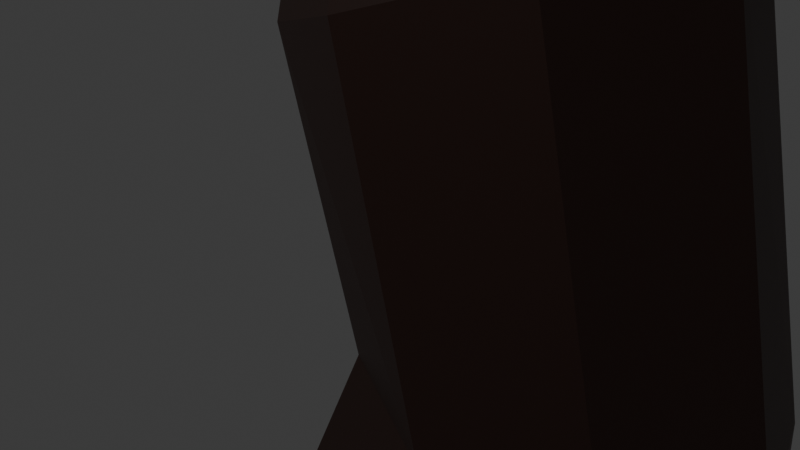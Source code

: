 # Source: ArbolPelado.blend  (saved by Blender 4.5.91; exported with 4.5.12 LTS)
import bpy
from mathutils import Matrix  # noqa: F401  (used for matrix-valued properties, if any)

bpy.ops.wm.read_factory_settings(use_empty=True)
scene = bpy.context.scene
scene.name = 'Scene'

# ---- collections
col_collection = bpy.data.collections.new('Collection'); scene.collection.children.link(col_collection)
col_arbolpelado = bpy.data.collections.new('ArbolPelado'); scene.collection.children.link(col_arbolpelado)

# ---- materials (node trees are filled in below, after node groups)
mat_material_002 = bpy.data.materials.new('Material.002')

# ---- material node trees
mat_material_002.use_nodes = True; mat_material_002.node_tree.nodes.clear()
_N = mat_material_002.node_tree.nodes; _L = mat_material_002.node_tree.links
n0 = _N.new('ShaderNodeBsdfPrincipled'); n0.name = 'Principled BSDF'; n0.location = (-200, 100)
n0.inputs[0].default_value = (0.06334, 0.02774, 0.02078, 1.0)
n1 = _N.new('ShaderNodeOutputMaterial'); n1.name = 'Material Output'; n1.location = (200, 100)
_L.new(n0.outputs[0], n1.inputs[0])
n1.is_active_output = True

# ---- world
world_world = bpy.data.worlds.new('World'); scene.world = world_world
world_world.use_nodes = True; world_world.node_tree.nodes.clear()
_N = world_world.node_tree.nodes; _L = world_world.node_tree.links
n0 = _N.new('ShaderNodeOutputWorld'); n0.name = 'World Output'; n0.location = (200, 100)
n1 = _N.new('ShaderNodeBackground'); n1.name = 'Background'; n1.location = (-200, 100)
n1.inputs[0].default_value = (0.05088, 0.05088, 0.05088, 1.0)
_L.new(n1.outputs[0], n0.inputs[0])
n0.is_active_output = True
world_world.color = (0.05088, 0.05088, 0.05088)
world_world.sun_shadow_jitter_overblur = 0.0

# ---- cameras
cam_camera = bpy.data.cameras.new('Camera')
cam_camera.clip_end = 100.0
cam_camera.ortho_scale = 7.314

# ---- lights
light_light = bpy.data.lights.new('Light', 'POINT')
light_light.energy = 1000.0
light_light.shadow_soft_size = 0.1

# ---- meshes
me_cylinder = bpy.data.meshes.new('Cylinder')
me_cylinder.from_pydata([(3.531, -0.03311, 0.3299), (2.817, -0.09266, 3.353), (4.617, -0.5109, 0.2156), (3.866, -0.5434, 3.698), (5.059, -1.618, 0.2442), (4.31, -1.643, 3.828), (4.597, -2.707, 0.3989), (3.888, -2.747, 3.667), (3.501, -3.139, 0.5891), (2.848, -3.209, 3.31), (2.415, -2.661, 0.7033), (1.799, -2.758, 2.965), (1.973, -1.554, 0.6747), (1.355, -1.659, 2.835), (2.435, -0.4651, 0.52), (1.777, -0.5547, 2.996), (2.141, 1.162, 11.65), (1.635, 1.461, 11.33), (2.276, 0.537, 11.84), (1.959, -0.04859, 11.79), (1.378, -0.2515, 11.54), (0.8712, 0.04706, 11.22), (0.7368, 0.6723, 11.03), (1.053, 1.258, 11.08), (3.421, 1.957, 14.8), (3.059, 2.21, 14.73), (3.493, 1.552, 14.97), (3.234, 1.232, 15.15), (2.796, 1.185, 15.22), (2.435, 1.437, 15.15), (2.363, 1.842, 14.97), (2.621, 2.162, 14.8), (3.533, 3.853, 19.27), (3.397, 3.97, 19.37), (3.619, 3.667, 19.3), (3.604, 3.52, 19.44), (3.497, 3.499, 19.62), (3.361, 3.615, 19.72), (3.275, 3.801, 19.69), (3.29, 3.948, 19.55), (4.612, 4.595, 20.18), (4.625, 4.712, 20.35), (4.685, 4.41, 20.13), (4.802, 4.265, 20.22), (4.895, 4.245, 20.4), (4.908, 4.362, 20.57), (4.835, 4.547, 20.63), (4.718, 4.692, 20.54), (7.411, 5.95, 19.12), (7.415, 5.987, 19.17), (7.434, 5.892, 19.1), (7.471, 5.846, 19.13), (7.5, 5.84, 19.19), (7.504, 5.877, 19.24), (7.481, 5.935, 19.26), (7.444, 5.981, 19.23), (7.406, 5.948, 19.12), (7.41, 5.985, 19.17), (7.429, 5.889, 19.1), (7.466, 5.844, 19.13), (7.495, 5.837, 19.19), (7.499, 5.874, 19.24), (7.476, 5.933, 19.26), (7.439, 5.979, 19.23), (3.565, 3.279, 18.99), (3.423, 3.255, 19.16), (3.521, 3.654, 18.8), (3.606, 3.444, 18.84), (3.179, 3.594, 19.2), (3.22, 3.76, 19.05), (3.263, 3.385, 19.24), (3.361, 3.784, 18.88), (5.935, 3.62, 19.54), (5.9, 3.877, 19.35), (5.832, 3.517, 19.17), (5.84, 3.803, 19.07), (8.132, 2.253, 19.18), (8.143, 2.277, 19.16), (8.111, 2.231, 19.11), (8.127, 2.257, 19.09), (5.43, 3.863, 19.32), (5.383, 3.765, 19.02), (5.238, 3.455, 19.13), (5.324, 3.594, 19.52), (5.879, 4.901, 19.02), (5.796, 4.676, 18.84), (5.412, 4.943, 18.97), (5.338, 4.686, 18.8), (5.789, 5.465, 17.97), (5.774, 5.422, 17.94), (5.7, 5.473, 17.96), (5.686, 5.423, 17.93), (4.851, 4.711, 20.09), (4.863, 4.821, 20.25), (5.03, 4.4, 20.13), (4.92, 4.536, 20.04), (5.13, 4.492, 20.46), (5.117, 4.381, 20.3), (4.95, 4.802, 20.43), (5.061, 4.666, 20.51), (5.032, 5.816, 22.12), (5.092, 5.738, 22.13), (5.102, 5.85, 21.98), (5.158, 5.777, 21.99), (5.392, 6.065, 22.37), (5.443, 5.992, 22.32), (5.343, 6.117, 22.23), (5.39, 6.048, 22.19), (5.89, 6.428, 22.26), (5.902, 6.41, 22.25), (5.878, 6.44, 22.22), (5.89, 6.423, 22.21), (3.394, 3.159, 18.97), (3.601, 3.357, 18.66), (3.192, 3.686, 18.85), (3.225, 3.295, 19.05), (3.55, 3.184, 18.81), (3.517, 3.575, 18.61), (3.141, 3.513, 19.0), (3.347, 3.711, 18.69), (3.254, 2.896, 19.31), (3.219, 3.089, 19.41), (3.113, 2.822, 19.17), (3.069, 3.025, 19.28), (3.138, 2.773, 19.45), (3.185, 2.972, 19.54), (2.953, 2.738, 19.36), (2.994, 2.949, 19.45), (2.208, 1.438, 20.98), (2.213, 1.458, 20.98), (2.19, 1.435, 20.97), (2.194, 1.455, 20.98), (2.129, 1.674, 14.41), (2.396, 2.032, 14.27), (2.592, 0.9783, 14.69), (2.21, 1.238, 14.58), (3.318, 1.406, 14.52), (3.051, 1.048, 14.67), (2.855, 2.102, 14.24), (3.237, 1.843, 14.35), (2.367, 1.357, 15.21), (2.739, 1.116, 15.27), (2.504, 0.8768, 14.76), (2.109, 1.122, 14.67), (2.362, 1.358, 15.2), (2.735, 1.122, 15.27), (2.509, 0.8756, 14.77), (2.113, 1.116, 14.67), (2.172, 1.078, 15.5), (2.472, 0.9456, 15.55), (2.329, 0.6129, 15.01), (1.952, 0.7793, 15.21), (2.076, 0.9854, 15.6), (2.397, 0.9101, 15.61), (2.238, 0.4252, 15.37), (1.859, 0.5725, 15.52), (2.016, 0.5702, 17.08), (2.084, 0.5542, 17.08), (2.019, 0.3666, 17.44), (1.97, 0.4826, 17.07), (2.133, 0.3971, 16.36), (1.912, 0.5294, 16.26), (2.247, 0.7395, 16.32), (2.047, 0.7863, 16.31), (2.096, 0.3871, 16.71), (2.194, 0.679, 16.57), (1.931, 0.5141, 16.52), (2.037, 0.7158, 16.56), (1.789, 0.2427, 16.5), (1.775, 0.2544, 16.29), (1.944, 0.153, 16.37), (1.915, 0.1454, 16.64), (1.503, -0.272, 16.45), (1.473, -0.2968, 16.33), (1.593, -0.3299, 16.37), (1.603, -0.2961, 16.53), (1.166, -1.186, 16.67), (1.156, -1.195, 16.63), (1.196, -1.206, 16.64), (1.2, -1.194, 16.7), (1.37, -0.8165, 16.63), (1.363, -0.8375, 16.53), (1.289, -0.817, 16.5), (1.308, -0.8016, 16.58), (1.31, -0.9482, 16.65), (1.243, -0.9486, 16.55), (1.305, -0.9658, 16.57), (1.258, -0.9356, 16.61), (1.133, -0.8615, 16.63), (1.146, -0.7516, 16.59), (1.137, -0.7783, 16.53), (1.125, -0.884, 16.59), (0.783, -0.7829, 16.64), (0.7895, -0.7302, 16.61), (0.7852, -0.743, 16.59), (0.7793, -0.7938, 16.61), (2.558, -2.625, 4.934), (1.616, -2.204, 4.596), (1.634, -0.1967, 4.592), (2.583, 0.2142, 4.929), (3.525, -0.2065, 5.268), (3.908, -1.212, 5.41), (3.507, -2.214, 5.272), (1.233, -1.198, 4.454), (2.325, -2.156, 6.238), (1.519, 0.09061, 5.872), (2.993, -0.4214, 6.905), (1.469, -1.76, 5.904), (2.396, 0.4604, 6.193), (2.768, 0.2065, 6.803), (3.202, -1.786, 6.559), (1.135, -0.8289, 5.752), (-0.2012, -2.248, 5.754), (-0.3377, -2.769, 4.842), (-0.5049, -1.571, 5.581), (-0.6778, -2.034, 4.676), (-4.165, -3.646, 7.015), (-4.258, -3.999, 6.398), (-4.371, -3.187, 6.898), (-4.488, -3.501, 6.285), (-4.104, -3.6, 6.988), (-4.293, -4.027, 6.443), (-4.336, -3.159, 6.853), (-4.55, -3.547, 6.312), (-6.457, -4.345, 8.098), (-6.496, -4.433, 7.986), (-6.504, -4.255, 8.071), (-6.548, -4.334, 7.959), (2.63, 0.7272, -5.804), (4.622, -0.1072, -5.971), (5.453, -2.109, -5.945), (4.634, -4.104, -5.74), (2.646, -4.926, -5.476), (0.6538, -4.091, -5.308), (-0.1765, -2.09, -5.335), (0.6419, -0.09404, -5.54), (-4.46, -3.713, 7.156), (-4.626, -4.088, 6.677), (-4.664, -3.325, 7.037), (-4.852, -3.666, 6.561), (-5.033, -2.392, 6.359), (-5.197, -2.793, 6.123), (-5.183, -2.505, 6.58), (-5.327, -2.857, 6.373), (-5.659, -2.178, 6.292), (-5.617, -2.328, 6.001), (-5.715, -2.356, 6.349), (-5.677, -2.488, 6.093), (-6.603, -2.078, 5.97), (-6.591, -2.122, 5.885), (-6.619, -2.13, 5.987), (-6.608, -2.169, 5.912), (-5.186, -3.943, 7.499), (-5.333, -3.663, 7.413), (-5.469, -3.909, 7.07), (-5.306, -4.214, 7.153), (-5.494, -4.04, 7.644), (-5.617, -3.807, 7.572), (-5.731, -4.012, 7.285), (-5.595, -4.267, 7.355), (-6.106, -4.771, 6.257), (-6.007, -4.667, 6.177), (-6.085, -4.552, 6.265), (-6.172, -4.674, 6.331), (-6.776, -4.598, 5.533), (-6.754, -4.576, 5.515), (-6.771, -4.551, 5.534), (-6.79, -4.577, 5.549), (-1.21, -1.866, 5.821), (-0.9238, -2.503, 5.984), (-1.372, -2.301, 4.969), (-1.052, -2.993, 5.126), (-1.331, -0.4659, 4.978), (-1.447, -0.7764, 4.371), (-1.804, -0.6634, 5.139), (-1.913, -0.9556, 4.568), (-2.353, 1.042, 4.137), (-2.475, 0.7904, 3.913), (-2.547, 0.9574, 4.317), (-2.663, 0.7203, 4.106), (-3.318, 1.828, 3.604), (-3.365, 1.732, 3.519), (-3.392, 1.795, 3.672), (-3.436, 1.705, 3.592), (1.493, -0.4842, 10.89), (1.11, 1.115, 10.44), (2.436, 0.3656, 11.21), (0.9442, -0.1736, 10.57), (1.728, 1.339, 10.7), (2.277, 1.028, 11.02), (2.111, -0.2609, 11.15), (0.7855, 0.4889, 10.38), (2.479, -5.092, 13.4), (2.889, -4.976, 13.41), (2.419, -5.365, 13.06), (2.852, -5.238, 13.06), (3.065, -6.776, 14.57), (3.296, -6.745, 14.49), (2.964, -6.979, 14.44), (3.209, -6.945, 14.35), (3.755, -8.016, 15.9), (3.856, -8.002, 15.87), (3.712, -8.104, 15.85), (3.818, -8.089, 15.81), (3.032, -5.599, 13.79), (2.978, -5.839, 13.51), (2.685, -5.685, 13.81), (2.611, -5.933, 13.54), (4.506, -5.038, 13.17), (4.582, -5.099, 12.92), (4.634, -5.534, 13.06), (4.585, -5.466, 13.26), (6.128, -4.854, 13.48), (6.158, -4.878, 13.38), (6.179, -5.051, 13.43), (6.159, -5.024, 13.51), (2.853, 2.497, 11.31), (2.655, 2.903, 11.13), (2.932, 3.029, 10.77), (3.155, 2.605, 10.96), (3.782, 3.531, 12.27), (3.705, 3.855, 12.22), (3.965, 3.984, 12.07), (4.057, 3.644, 12.12), (4.532, 4.059, 13.9), (4.481, 4.273, 13.86), (4.653, 4.359, 13.76), (4.714, 4.133, 13.8), (5.396, 4.643, 15.82), (5.364, 4.779, 15.8), (5.473, 4.833, 15.74), (5.512, 4.69, 15.76), (4.541, 4.004, 13.36), (4.335, 3.92, 13.47), (4.277, 4.164, 13.43), (4.472, 4.26, 13.32), (4.823, 3.58, 13.93), (5.009, 3.57, 13.82), (4.773, 3.36, 13.44), (4.562, 3.37, 13.57), (4.939, 3.028, 14.07), (5.06, 2.998, 13.99), (4.882, 2.842, 13.77), (4.744, 2.876, 13.85), (5.01, 2.412, 14.33), (5.065, 2.372, 14.29), (4.949, 2.285, 14.2), (4.887, 2.331, 14.24), (4.969, 1.935, 14.79), (5.009, 1.906, 14.77), (4.925, 1.843, 14.7), (4.88, 1.876, 14.73), (1.36, -1.431, 6.871), (2.258, 0.6424, 7.128), (2.632, 0.3414, 7.431), (2.976, -1.47, 7.511), (1.063, -0.5558, 6.712), (2.152, -1.81, 7.202), (1.434, 0.303, 6.819), (2.833, -0.2491, 7.538), (5.168, 1.704, 8.375), (5.373, 1.609, 8.261), (5.355, 1.371, 8.362), (5.145, 1.48, 8.469), (7.311, 2.646, 10.88), (7.522, 2.571, 10.58), (7.619, 2.213, 10.68), (7.394, 2.31, 10.98), (7.973, 2.944, 11.54), (8.071, 2.908, 11.08), (8.295, 2.478, 11.1), (8.175, 2.539, 11.57), (8.665, 3.24, 11.71), (8.592, 3.235, 11.25), (8.859, 2.841, 11.15), (8.912, 2.867, 11.63), (9.253, 3.604, 11.57), (9.195, 3.599, 11.2), (9.409, 3.285, 11.12), (9.451, 3.306, 11.51), (10.29, 4.268, 11.34), (10.25, 4.265, 11.09), (10.4, 4.056, 11.04), (10.42, 4.069, 11.3), (10.94, 4.778, 11.19), (11.02, 4.757, 10.95), (11.13, 4.524, 10.97), (11.04, 4.559, 11.22), (11.17, 4.905, 11.23), (11.29, 4.87, 11.01), (11.37, 4.631, 11.06), (11.24, 4.68, 11.28), (11.44, 5.044, 11.32), (11.62, 4.981, 11.15), (11.65, 4.739, 11.24), (11.46, 4.816, 11.4), (11.67, 5.154, 11.46), (11.89, 5.052, 11.39), (11.84, 4.815, 11.48), (11.62, 4.933, 11.55), (12.38, 5.461, 12.86), (12.44, 5.43, 12.84), (12.43, 5.36, 12.87), (12.37, 5.395, 12.89), (10.59, 0.9658, 11.07), (10.58, 0.8886, 11.4), (10.91, 1.309, 11.2), (10.9, 1.247, 11.47), (11.85, -0.02203, 10.97), (11.84, -0.06679, 11.16), (12.04, 0.177, 11.04), (12.03, 0.1412, 11.19), (9.695, 3.508, 11.1), (9.733, 3.527, 11.45), (9.554, 3.796, 11.5), (9.502, 3.793, 11.16), (9.757, 3.583, 13.08), (9.817, 3.37, 13.13), (10.01, 3.41, 13.01), (9.954, 3.602, 12.97), (10.38, 3.899, 14.08), (10.4, 3.837, 14.09), (10.46, 3.848, 14.06), (10.44, 3.905, 14.05), (4.385, 0.9333, 3.669), (3.566, 1.285, 3.4), (3.384, 1.525, 4.63), (4.119, 1.196, 4.895), (5.136, 2.771, 3.643), (4.584, 3.094, 3.372), (4.256, 3.11, 4.258), (4.748, 2.807, 4.517), (6.404, 5.574, 4.363), (6.174, 5.883, 4.159), (5.727, 5.708, 4.504), (5.927, 5.422, 4.69), (6.854, 7.232, 6.119), (6.775, 7.338, 6.049), (6.621, 7.278, 6.167), (6.69, 7.18, 6.231), (5.925, 4.515, 4.091), (5.481, 4.434, 4.625), (5.573, 4.829, 3.862), (5.171, 4.727, 4.411), (5.347, 4.136, 4.605), (5.004, 4.431, 4.383), (5.781, 4.196, 4.009), (5.392, 4.512, 3.772), (4.637, 4.673, 5.909), (4.534, 4.771, 5.838), (4.593, 4.575, 5.903), (4.479, 4.672, 5.829), (5.029, 1.424, 8.069), (5.044, 1.134, 8.169), (4.84, 1.252, 8.346), (4.833, 1.524, 8.25), (4.42, 1.884, 9.287), (4.418, 1.86, 9.297), (4.385, 1.865, 9.274), (4.386, 1.836, 9.284), (2.477, 1.526, -6.584), (5.097, 0.4843, -6.663), (6.212, -2.106, -6.738), (5.169, -4.727, -6.764), (2.579, -5.843, -6.726), (-0.04144, -4.801, -6.647), (-1.157, -2.211, -6.572), (-0.1134, 0.4101, -6.546), (1.97, 1.787, 13.25), (1.785, 0.8598, 13.52), (2.705, 0.7002, 13.75), (2.889, 1.627, 13.49), (1.687, 1.356, 13.34), (2.207, 0.5881, 13.69), (2.987, 1.131, 13.67), (2.468, 1.899, 13.32), (2.225, -0.2241, 14.09), (2.862, 0.2687, 14.9), (3.313, 0.2138, 14.8), (2.738, -0.2294, 14.06), (2.184, -0.931, 14.66), (2.97, -0.4515, 15.27), (3.373, -0.6011, 15.14), (2.664, -1.034, 14.58), (2.156, -3.128, 16.83), (2.792, -2.823, 17.14), (3.046, -2.982, 17.05), (2.471, -3.258, 16.75), (1.974, -5.229, 19.65), (2.476, -5.1, 19.74), (2.604, -5.262, 19.68), (2.15, -5.38, 19.6), (1.999, -6.109, 21.77), (2.206, -6.056, 21.8), (2.259, -6.123, 21.78), (2.071, -6.172, 21.75), (2.339, -4.127, 17.92), (2.084, -3.408, 17.95), (2.422, -3.272, 18.08), (2.865, -3.915, 18.12), (2.274, -4.556, 18.49), (2.385, -3.54, 18.39), (2.063, -3.654, 18.29), (2.776, -4.376, 18.66), (1.482, -2.804, 18.75), (1.687, -2.504, 18.56), (1.978, -2.546, 18.81), (1.763, -2.852, 18.97), (1.23, -1.851, 19.71), (1.372, -1.723, 19.67), (1.47, -1.8, 19.81), (1.327, -1.926, 19.82), (0.9343, -1.332, 20.26), (1.066, -1.257, 20.27), (1.105, -1.353, 20.37), (0.9754, -1.423, 20.34), (0.5639, -0.8153, 21.0), (0.6205, -0.7832, 21.01), (0.6371, -0.8243, 21.05), (0.5815, -0.8545, 21.04), (3.241, -5.115, 17.98), (3.34, -4.928, 17.52), (2.929, -5.032, 17.43), (2.855, -5.192, 17.91), (3.485, -5.965, 17.63), (3.549, -6.011, 17.25), (3.22, -6.01, 17.22), (3.181, -5.946, 17.6), (3.352, -7.375, 17.7), (3.379, -7.394, 17.54), (3.241, -7.394, 17.53), (3.225, -7.367, 17.69), (1.477, -2.146, 19.65), (1.341, -2.087, 19.52), (1.484, -1.927, 19.44), (1.622, -1.986, 19.59), (1.831, -2.081, 20.3), (1.73, -2.17, 20.31), (1.836, -2.325, 20.19), (1.939, -2.212, 20.15), (2.103, -2.237, 20.65), (1.987, -2.303, 20.66), (2.073, -2.496, 20.58), (2.197, -2.412, 20.54), (2.333, -2.473, 21.16), (2.291, -2.497, 21.17), (2.322, -2.567, 21.14), (2.367, -2.537, 21.12)], [], [(0, 1, 3, 2), (2, 3, 5, 4), (4, 5, 7, 6), (6, 7, 9, 8), (8, 9, 11, 10), (10, 11, 13, 12), (287, 284, 20, 21), (12, 13, 15, 14), (14, 15, 1, 0), (10, 12, 234, 233), (133, 132, 30, 31), (288, 285, 23, 17), (289, 288, 318, 319), (290, 286, 18, 19), (291, 287, 21, 22), (284, 290, 295, 294), (285, 291, 22, 23), (286, 289, 16, 18), (65, 64, 35, 36), (134, 28, 141, 142), (137, 136, 26, 27), (139, 138, 25, 24), (138, 133, 31, 25), (132, 135, 29, 30), (134, 137, 27, 28), (136, 139, 24, 26), (37, 36, 44, 45), (67, 66, 32, 34), (69, 68, 38, 39), (70, 65, 36, 37), (81, 80, 86, 87), (66, 71, 33, 32), (71, 69, 39, 33), (68, 70, 37, 38), (35, 34, 42, 43), (32, 33, 41, 40), (33, 39, 47, 41), (38, 37, 45, 46), (36, 35, 43, 44), (34, 32, 40, 42), (39, 38, 46, 47), (95, 92, 48, 50), (97, 94, 51, 52), (99, 96, 53, 54), (93, 98, 55, 49), (92, 93, 49, 48), (94, 95, 50, 51), (96, 97, 52, 53), (98, 99, 54, 55), (55, 54, 62, 63), (56, 57, 63, 62, 61, 60, 59, 58), (53, 52, 60, 61), (51, 50, 58, 59), (48, 49, 57, 56), (49, 55, 63, 57), (54, 53, 61, 62), (52, 51, 59, 60), (50, 48, 56, 58), (118, 115, 70, 68), (119, 114, 69, 71), (117, 119, 71, 66), (116, 113, 67, 64), (112, 65, 120, 122), (114, 118, 68, 69), (113, 117, 66, 67), (112, 116, 64, 65), (75, 73, 77, 79), (83, 82, 74, 72), (80, 83, 72, 73), (82, 81, 75, 74), (78, 79, 77, 76), (73, 72, 76, 77), (74, 75, 79, 78), (72, 74, 78, 76), (64, 67, 81, 82), (34, 35, 83, 80), (35, 64, 82, 83), (67, 34, 80, 81), (85, 87, 91, 89), (75, 81, 87, 85), (80, 73, 84, 86), (73, 75, 85, 84), (91, 90, 88, 89), (84, 85, 89, 88), (87, 86, 90, 91), (86, 84, 88, 90), (47, 46, 101, 100), (45, 44, 97, 96), (43, 42, 95, 94), (40, 41, 93, 92), (41, 47, 98, 93), (46, 45, 96, 99), (44, 43, 94, 97), (42, 40, 92, 95), (101, 103, 107, 105), (99, 98, 102, 103), (98, 47, 100, 102), (46, 99, 103, 101), (107, 106, 110, 111), (100, 101, 105, 104), (103, 102, 106, 107), (102, 100, 104, 106), (108, 109, 111, 110), (106, 104, 108, 110), (105, 107, 111, 109), (104, 105, 109, 108), (28, 27, 116, 112), (26, 24, 117, 113), (31, 30, 118, 114), (29, 28, 112, 115), (27, 26, 113, 116), (24, 25, 119, 117), (25, 31, 114, 119), (30, 29, 115, 118), (121, 123, 127, 125), (115, 112, 122, 123), (70, 115, 123, 121), (65, 70, 121, 120), (124, 125, 129, 128), (120, 121, 125, 124), (123, 122, 126, 127), (122, 120, 124, 126), (131, 130, 128, 129), (127, 126, 130, 131), (126, 124, 128, 130), (125, 127, 131, 129), (474, 471, 139, 136), (470, 137, 478, 479), (472, 469, 135, 132), (475, 468, 133, 138), (471, 475, 138, 139), (470, 474, 136, 137), (469, 473, 134, 135), (468, 472, 132, 133), (141, 140, 144, 145), (29, 135, 143, 140), (135, 134, 142, 143), (28, 29, 140, 141), (147, 146, 150, 151), (143, 142, 146, 147), (142, 141, 145, 146), (140, 143, 147, 144), (148, 151, 155, 152), (146, 145, 149, 150), (144, 147, 151, 148), (145, 144, 148, 149), (166, 164, 158, 159), (149, 148, 152, 153), (151, 150, 154, 155), (150, 149, 153, 154), (159, 158, 157, 156), (164, 165, 157, 158), (167, 166, 159, 156), (165, 167, 156, 157), (153, 152, 163, 162), (152, 155, 161, 163), (154, 153, 162, 160), (155, 154, 160, 161), (162, 163, 167, 165), (163, 161, 166, 167), (160, 162, 165, 164), (161, 160, 170, 169), (170, 171, 175, 174), (166, 161, 169, 168), (160, 164, 171, 170), (164, 166, 168, 171), (186, 184, 179, 178), (168, 169, 173, 172), (171, 168, 172, 175), (169, 170, 174, 173), (177, 178, 179, 176), (187, 185, 177, 176), (184, 187, 176, 179), (185, 186, 178, 177), (173, 174, 181, 182), (175, 172, 183, 180), (172, 173, 182, 183), (174, 175, 180, 181), (182, 181, 186, 185), (180, 183, 187, 184), (183, 182, 190, 189), (181, 180, 184, 186), (191, 188, 192, 195), (182, 185, 191, 190), (187, 183, 189, 188), (185, 187, 188, 191), (193, 194, 195, 192), (189, 190, 194, 193), (190, 191, 195, 194), (188, 189, 193, 192), (5, 3, 200, 201), (15, 13, 203, 198), (9, 7, 202, 196), (13, 11, 197, 203), (7, 5, 201, 202), (200, 3, 424, 427), (1, 15, 198, 199), (11, 9, 196, 197), (201, 200, 209, 206), (198, 203, 211, 205), (196, 202, 210, 204), (203, 197, 213, 215), (202, 201, 206, 210), (200, 199, 208, 209), (199, 198, 205, 208), (197, 196, 204, 207), (269, 268, 218, 216), (211, 203, 215, 214), (207, 211, 214, 212), (197, 207, 212, 213), (219, 217, 221, 223), (268, 270, 219, 218), (270, 271, 217, 219), (271, 269, 216, 217), (259, 256, 224, 225), (217, 216, 220, 221), (216, 218, 222, 220), (218, 219, 223, 222), (227, 225, 224, 226), (256, 257, 226, 224), (257, 258, 227, 226), (258, 259, 225, 227), (234, 235, 467, 466), (6, 8, 232, 231), (12, 14, 235, 234), (2, 4, 230, 229), (8, 10, 233, 232), (14, 0, 228, 235), (0, 2, 229, 228), (4, 6, 231, 230), (223, 221, 237, 239), (223, 239, 243, 241), (220, 222, 238, 236), (221, 220, 236, 237), (241, 243, 247, 245), (222, 223, 241, 240), (238, 222, 240, 242), (239, 238, 242, 243), (245, 247, 251, 249), (240, 241, 245, 244), (243, 242, 246, 247), (242, 240, 244, 246), (248, 249, 251, 250), (244, 245, 249, 248), (247, 246, 250, 251), (246, 244, 248, 250), (239, 237, 255, 254), (238, 239, 254, 253), (236, 238, 253, 252), (237, 236, 252, 255), (254, 255, 261, 262), (253, 254, 258, 257), (252, 253, 257, 256), (255, 252, 256, 259), (260, 263, 267, 264), (255, 259, 260, 261), (259, 258, 263, 260), (258, 254, 262, 263), (266, 265, 264, 267), (262, 261, 265, 266), (263, 262, 266, 267), (261, 260, 264, 265), (213, 212, 269, 271), (215, 213, 271, 270), (214, 215, 273, 272), (212, 214, 268, 269), (274, 272, 276, 278), (270, 268, 274, 275), (215, 270, 275, 273), (268, 214, 272, 274), (277, 279, 283, 281), (273, 275, 279, 277), (272, 273, 277, 276), (275, 274, 278, 279), (280, 281, 283, 282), (276, 277, 281, 280), (279, 278, 282, 283), (278, 276, 280, 282), (359, 354, 289, 286), (358, 356, 291, 285), (357, 355, 290, 284), (356, 352, 287, 291), (355, 359, 286, 290), (354, 353, 288, 289), (353, 358, 285, 288), (352, 357, 284, 287), (305, 304, 297, 299), (19, 20, 292, 293), (290, 19, 293, 295), (20, 284, 294, 292), (299, 297, 301, 303), (304, 306, 296, 297), (307, 305, 299, 298), (306, 307, 298, 296), (302, 303, 301, 300), (297, 296, 300, 301), (298, 299, 303, 302), (296, 298, 302, 300), (292, 294, 307, 306), (294, 295, 305, 307), (293, 292, 306, 304), (295, 293, 308, 309), (311, 310, 314, 315), (305, 295, 309, 310), (293, 304, 311, 308), (304, 305, 310, 311), (313, 312, 315, 314), (310, 309, 313, 314), (308, 311, 315, 312), (309, 308, 312, 313), (316, 319, 323, 320), (16, 289, 319, 316), (17, 16, 316, 317), (288, 17, 317, 318), (327, 324, 336, 337), (317, 316, 320, 321), (319, 318, 322, 323), (318, 317, 321, 322), (327, 326, 330, 331), (334, 333, 324, 325), (332, 335, 326, 327), (335, 334, 325, 326), (331, 330, 329, 328), (326, 325, 329, 330), (324, 327, 331, 328), (325, 324, 328, 329), (322, 321, 334, 335), (323, 322, 335, 332), (321, 320, 333, 334), (320, 323, 332, 333), (337, 336, 340, 341), (333, 332, 338, 339), (324, 333, 339, 336), (332, 327, 337, 338), (343, 342, 346, 347), (339, 338, 342, 343), (338, 337, 341, 342), (336, 339, 343, 340), (347, 346, 350, 351), (342, 341, 345, 346), (340, 343, 347, 344), (341, 340, 344, 345), (351, 350, 349, 348), (346, 345, 349, 350), (344, 347, 351, 348), (345, 344, 348, 349), (207, 204, 357, 352), (208, 205, 358, 353), (209, 208, 353, 354), (210, 206, 359, 355), (211, 207, 352, 356), (204, 210, 355, 357), (205, 211, 356, 358), (453, 452, 361, 362), (363, 362, 366, 367), (454, 453, 362, 363), (452, 455, 360, 361), (360, 455, 458, 456), (366, 365, 369, 370), (361, 360, 364, 365), (360, 363, 367, 364), (362, 361, 365, 366), (371, 370, 374, 375), (367, 366, 370, 371), (365, 364, 368, 369), (364, 367, 371, 368), (372, 375, 379, 376), (369, 368, 372, 373), (368, 371, 375, 372), (370, 369, 373, 374), (413, 412, 382, 383), (374, 373, 377, 378), (378, 379, 407, 406), (373, 372, 376, 377), (383, 382, 386, 387), (415, 414, 380, 381), (414, 413, 383, 380), (412, 415, 381, 382), (384, 387, 391, 388), (381, 380, 384, 385), (380, 383, 387, 384), (382, 381, 385, 386), (391, 390, 394, 395), (386, 385, 389, 390), (387, 386, 390, 391), (385, 384, 388, 389), (393, 392, 396, 397), (389, 388, 392, 393), (388, 391, 395, 392), (390, 389, 393, 394), (396, 399, 403, 400), (392, 395, 399, 396), (394, 393, 397, 398), (395, 394, 398, 399), (402, 401, 400, 403), (398, 397, 401, 402), (399, 398, 402, 403), (397, 396, 400, 401), (407, 405, 409, 411), (374, 378, 406, 404), (375, 374, 404, 405), (379, 375, 405, 407), (409, 408, 410, 411), (405, 404, 408, 409), (404, 406, 410, 408), (406, 407, 411, 410), (378, 377, 415, 412), (379, 413, 418, 417), (377, 376, 414, 415), (379, 378, 412, 413), (419, 416, 420, 423), (413, 414, 419, 418), (376, 379, 417, 416), (414, 376, 416, 419), (420, 421, 422, 423), (416, 417, 421, 420), (418, 419, 423, 422), (417, 418, 422, 421), (427, 424, 428, 431), (3, 1, 425, 424), (199, 200, 427, 426), (1, 199, 426, 425), (441, 440, 432, 435), (424, 425, 429, 428), (426, 427, 431, 430), (425, 426, 430, 429), (434, 435, 439, 438), (440, 442, 433, 432), (443, 441, 435, 434), (442, 443, 434, 433), (436, 437, 438, 439), (433, 434, 438, 437), (435, 432, 436, 439), (432, 433, 437, 436), (447, 445, 443, 442), (443, 445, 451, 449), (446, 447, 442, 440), (444, 446, 440, 441), (431, 428, 446, 444), (428, 429, 447, 446), (430, 431, 444, 445), (429, 430, 445, 447), (451, 450, 448, 449), (441, 443, 449, 448), (445, 444, 450, 451), (444, 441, 448, 450), (354, 359, 454, 455), (209, 354, 455, 452), (359, 206, 453, 454), (206, 209, 452, 453), (458, 459, 457, 456), (363, 360, 456, 457), (455, 454, 459, 458), (454, 363, 457, 459), (460, 461, 462, 463, 464, 465, 466, 467), (232, 233, 465, 464), (230, 231, 463, 462), (228, 229, 461, 460), (235, 228, 460, 467), (233, 234, 466, 465), (231, 232, 464, 463), (229, 230, 462, 461), (23, 22, 472, 468), (21, 20, 473, 469), (19, 18, 474, 470), (16, 17, 475, 471), (17, 23, 468, 475), (22, 21, 469, 472), (20, 19, 470, 473), (18, 16, 471, 474), (479, 478, 482, 483), (473, 470, 479, 476), (134, 473, 476, 477), (137, 134, 477, 478), (481, 480, 484, 485), (477, 476, 480, 481), (476, 479, 483, 480), (478, 477, 481, 482), (502, 500, 491, 488), (480, 483, 487, 484), (482, 481, 485, 486), (483, 482, 486, 487), (491, 490, 494, 495), (503, 501, 489, 490), (500, 503, 490, 491), (501, 502, 488, 489), (492, 495, 494, 493), (489, 488, 492, 493), (488, 491, 495, 492), (490, 489, 493, 494), (485, 484, 497, 498), (487, 486, 499, 496), (486, 485, 498, 499), (484, 487, 496, 497), (497, 502, 504, 505), (496, 499, 521, 522), (499, 498, 501, 503), (497, 496, 500, 502), (533, 532, 511, 508), (502, 501, 507, 504), (498, 497, 505, 506), (501, 498, 506, 507), (511, 510, 514, 515), (535, 534, 509, 510), (511, 532, 538, 537), (534, 533, 508, 509), (515, 514, 518, 519), (509, 508, 512, 513), (508, 511, 515, 512), (510, 509, 513, 514), (518, 517, 516, 519), (513, 512, 516, 517), (512, 515, 519, 516), (514, 513, 517, 518), (523, 522, 526, 527), (499, 503, 520, 521), (500, 496, 522, 523), (503, 500, 523, 520), (525, 524, 528, 529), (521, 520, 524, 525), (520, 523, 527, 524), (522, 521, 525, 526), (530, 529, 528, 531), (524, 527, 531, 528), (526, 525, 529, 530), (527, 526, 530, 531), (505, 504, 533, 534), (507, 506, 535, 532), (506, 505, 534, 535), (504, 507, 532, 533), (538, 539, 543, 542), (510, 511, 537, 536), (532, 535, 539, 538), (535, 510, 536, 539), (543, 540, 544, 547), (537, 538, 542, 541), (539, 536, 540, 543), (536, 537, 541, 540), (546, 547, 544, 545), (540, 541, 545, 544), (542, 543, 547, 546), (541, 542, 546, 545)])
_uv = me_cylinder.uv_layers.new(name='UVMap')
_uv.uv.foreach_set('vector', [1.0, 0.5, 1.0, 1.0, 0.875, 1.0, 0.875, 0.5, 0.875, 0.5, 0.875, 1.0, 0.75, 1.0, 0.75, 0.5, 0.75, 0.5, 0.75, 1.0, 0.625, 1.0, 0.625, 0.5, 0.625, 0.5, 0.625, 1.0, 0.5, 1.0, 0.5, 0.5, 0.5, 0.5, 0.5, 1.0, 0.375, 1.0, 0.375, 0.5, 0.375, 0.5, 0.375, 1.0, 0.25, 1.0, 0.25, 0.5, 0.375, 1.0, 0.5, 1.0, 0.5, 1.0, 0.375, 1.0, 0.25, 0.5, 0.25, 1.0, 0.125, 1.0, 0.125, 0.5, 0.125, 0.5, 0.125, 1.0, 0.0, 1.0, 0.0, 0.5, 0.375, 0.5, 0.25, 0.5, 0.25, 0.5, 0.375, 0.5, 0.125, 1.0, 0.25, 1.0, 0.25, 1.0, 0.125, 1.0, 0.0, 1.0, 0.125, 1.0, 0.125, 1.0, 0.0, 1.0, 0.875, 1.0, 1.0, 1.0, 1.0, 1.0, 0.875, 1.0, 0.625, 1.0, 0.75, 1.0, 0.75, 1.0, 0.625, 1.0, 0.25, 1.0, 0.375, 1.0, 0.375, 1.0, 0.25, 1.0, 0.5, 1.0, 0.625, 1.0, 0.625, 1.0, 0.5, 1.0, 0.125, 1.0, 0.25, 1.0, 0.25, 1.0, 0.125, 1.0, 0.75, 1.0, 0.875, 1.0, 0.875, 1.0, 0.75, 1.0, 0.5, 1.0, 0.625, 1.0, 0.625, 1.0, 0.5, 1.0, 0.5, 1.0, 0.5, 1.0, 0.5, 1.0, 0.5, 1.0, 0.625, 1.0, 0.75, 1.0, 0.75, 1.0, 0.625, 1.0, 0.875, 1.0, 1.0, 1.0, 1.0, 1.0, 0.875, 1.0, 0.0, 1.0, 0.125, 1.0, 0.125, 1.0, 0.0, 1.0, 0.25, 1.0, 0.375, 1.0, 0.375, 1.0, 0.25, 1.0, 0.5, 1.0, 0.625, 1.0, 0.625, 1.0, 0.5, 1.0, 0.75, 1.0, 0.875, 1.0, 0.875, 1.0, 0.75, 1.0, 0.375, 1.0, 0.5, 1.0, 0.5, 1.0, 0.375, 1.0, 0.75, 1.0, 0.875, 1.0, 0.875, 1.0, 0.75, 1.0, 0.125, 1.0, 0.25, 1.0, 0.25, 1.0, 0.125, 1.0, 0.375, 1.0, 0.5, 1.0, 0.5, 1.0, 0.375, 1.0, 0.75, 1.0, 0.75, 1.0, 0.75, 1.0, 0.75, 1.0, 0.875, 1.0, 1.0, 1.0, 1.0, 1.0, 0.875, 1.0, 0.0, 1.0, 0.125, 1.0, 0.125, 1.0, 0.0, 1.0, 0.25, 1.0, 0.375, 1.0, 0.375, 1.0, 0.25, 1.0, 0.625, 1.0, 0.75, 1.0, 0.75, 1.0, 0.625, 1.0, 0.875, 1.0, 1.0, 1.0, 1.0, 1.0, 0.875, 1.0, 0.0, 1.0, 0.125, 1.0, 0.125, 1.0, 0.0, 1.0, 0.25, 1.0, 0.375, 1.0, 0.375, 1.0, 0.25, 1.0, 0.5, 1.0, 0.625, 1.0, 0.625, 1.0, 0.5, 1.0, 0.75, 1.0, 0.875, 1.0, 0.875, 1.0, 0.75, 1.0, 0.125, 1.0, 0.25, 1.0, 0.25, 1.0, 0.125, 1.0, 0.75, 1.0, 0.875, 1.0, 0.875, 1.0, 0.75, 1.0, 0.5, 1.0, 0.625, 1.0, 0.625, 1.0, 0.5, 1.0, 0.25, 1.0, 0.375, 1.0, 0.375, 1.0, 0.25, 1.0, 0.0, 1.0, 0.125, 1.0, 0.125, 1.0, 0.0, 1.0, 0.875, 1.0, 1.0, 1.0, 1.0, 1.0, 0.875, 1.0, 0.625, 1.0, 0.75, 1.0, 0.75, 1.0, 0.625, 1.0, 0.375, 1.0, 0.5, 1.0, 0.5, 1.0, 0.375, 1.0, 0.125, 1.0, 0.25, 1.0, 0.25, 1.0, 0.125, 1.0, 0.125, 1.0, 0.25, 1.0, 0.25, 1.0, 0.125, 1.0, 0.4197, 0.4197, 0.25, 0.49, 0.08029, 0.4197, 0.01, 0.25, 0.08029, 0.08029, 0.25, 0.01, 0.4197, 0.08029, 0.49, 0.25, 0.375, 1.0, 0.5, 1.0, 0.5, 1.0, 0.375, 1.0, 0.625, 1.0, 0.75, 1.0, 0.75, 1.0, 0.625, 1.0, 0.875, 1.0, 1.0, 1.0, 1.0, 1.0, 0.875, 1.0, 0.0, 1.0, 0.125, 1.0, 0.125, 1.0, 0.0, 1.0, 0.25, 1.0, 0.375, 1.0, 0.375, 1.0, 0.25, 1.0, 0.5, 1.0, 0.625, 1.0, 0.625, 1.0, 0.5, 1.0, 0.75, 1.0, 0.875, 1.0, 0.875, 1.0, 0.75, 1.0, 0.25, 1.0, 0.375, 1.0, 0.375, 1.0, 0.25, 1.0, 0.0, 1.0, 0.125, 1.0, 0.125, 1.0, 0.0, 1.0, 0.875, 1.0, 1.0, 1.0, 1.0, 1.0, 0.875, 1.0, 0.625, 1.0, 0.75, 1.0, 0.75, 1.0, 0.625, 1.0, 0.5, 1.0, 0.5, 1.0, 0.5, 1.0, 0.5, 1.0, 0.125, 1.0, 0.25, 1.0, 0.25, 1.0, 0.125, 1.0, 0.75, 1.0, 0.875, 1.0, 0.875, 1.0, 0.75, 1.0, 0.5, 1.0, 0.625, 1.0, 0.625, 1.0, 0.5, 1.0, 0.75, 1.0, 0.75, 1.0, 0.75, 1.0, 0.75, 1.0, 0.625, 1.0, 0.625, 1.0, 0.625, 1.0, 0.625, 1.0, 0.75, 1.0, 0.625, 1.0, 0.625, 1.0, 0.75, 1.0, 0.625, 1.0, 0.75, 1.0, 0.75, 1.0, 0.625, 1.0, 0.625, 1.0, 0.75, 1.0, 0.75, 1.0, 0.625, 1.0, 0.75, 1.0, 0.625, 1.0, 0.625, 1.0, 0.75, 1.0, 0.625, 1.0, 0.75, 1.0, 0.75, 1.0, 0.625, 1.0, 0.625, 1.0, 0.625, 1.0, 0.625, 1.0, 0.625, 1.0, 0.625, 1.0, 0.75, 1.0, 0.75, 1.0, 0.625, 1.0, 0.75, 1.0, 0.625, 1.0, 0.625, 1.0, 0.75, 1.0, 0.625, 1.0, 0.625, 1.0, 0.625, 1.0, 0.625, 1.0, 0.75, 1.0, 0.75, 1.0, 0.75, 1.0, 0.75, 1.0, 0.75, 1.0, 0.75, 1.0, 0.75, 1.0, 0.75, 1.0, 0.75, 1.0, 0.75, 1.0, 0.75, 1.0, 0.75, 1.0, 0.75, 1.0, 0.75, 1.0, 0.75, 1.0, 0.75, 1.0, 0.75, 1.0, 0.75, 1.0, 0.75, 1.0, 0.75, 1.0, 0.75, 1.0, 0.75, 1.0, 0.75, 1.0, 0.75, 1.0, 0.75, 1.0, 0.75, 1.0, 0.75, 1.0, 0.75, 1.0, 0.75, 1.0, 0.75, 1.0, 0.75, 1.0, 0.75, 1.0, 0.75, 1.0, 0.75, 1.0, 0.75, 1.0, 0.75, 1.0, 0.125, 1.0, 0.25, 1.0, 0.25, 1.0, 0.125, 1.0, 0.375, 1.0, 0.5, 1.0, 0.5, 1.0, 0.375, 1.0, 0.625, 1.0, 0.75, 1.0, 0.75, 1.0, 0.625, 1.0, 0.875, 1.0, 1.0, 1.0, 1.0, 1.0, 0.875, 1.0, 0.0, 1.0, 0.125, 1.0, 0.125, 1.0, 0.0, 1.0, 0.25, 1.0, 0.375, 1.0, 0.375, 1.0, 0.25, 1.0, 0.5, 1.0, 0.625, 1.0, 0.625, 1.0, 0.5, 1.0, 0.75, 1.0, 0.875, 1.0, 0.875, 1.0, 0.75, 1.0, 0.25, 1.0, 0.25, 1.0, 0.25, 1.0, 0.25, 1.0, 0.25, 1.0, 0.125, 1.0, 0.125, 1.0, 0.25, 1.0, 0.125, 1.0, 0.125, 1.0, 0.125, 1.0, 0.125, 1.0, 0.25, 1.0, 0.25, 1.0, 0.25, 1.0, 0.25, 1.0, 0.25, 1.0, 0.125, 1.0, 0.125, 1.0, 0.25, 1.0, 0.125, 1.0, 0.25, 1.0, 0.25, 1.0, 0.125, 1.0, 0.25, 1.0, 0.125, 1.0, 0.125, 1.0, 0.25, 1.0, 0.125, 1.0, 0.125, 1.0, 0.125, 1.0, 0.125, 1.0, 0.125, 1.0, 0.25, 1.0, 0.25, 1.0, 0.125, 1.0, 0.125, 1.0, 0.125, 1.0, 0.125, 1.0, 0.125, 1.0, 0.25, 1.0, 0.25, 1.0, 0.25, 1.0, 0.25, 1.0, 0.125, 1.0, 0.25, 1.0, 0.25, 1.0, 0.125, 1.0, 0.5, 1.0, 0.625, 1.0, 0.625, 1.0, 0.5, 1.0, 0.75, 1.0, 0.875, 1.0, 0.875, 1.0, 0.75, 1.0, 0.125, 1.0, 0.25, 1.0, 0.25, 1.0, 0.125, 1.0, 0.375, 1.0, 0.5, 1.0, 0.5, 1.0, 0.375, 1.0, 0.625, 1.0, 0.75, 1.0, 0.75, 1.0, 0.625, 1.0, 0.875, 1.0, 1.0, 1.0, 1.0, 1.0, 0.875, 1.0, 0.0, 1.0, 0.125, 1.0, 0.125, 1.0, 0.0, 1.0, 0.25, 1.0, 0.375, 1.0, 0.375, 1.0, 0.25, 1.0, 0.375, 1.0, 0.375, 1.0, 0.375, 1.0, 0.375, 1.0, 0.375, 1.0, 0.5, 1.0, 0.5, 1.0, 0.375, 1.0, 0.375, 1.0, 0.375, 1.0, 0.375, 1.0, 0.375, 1.0, 0.5, 1.0, 0.375, 1.0, 0.375, 1.0, 0.5, 1.0, 0.5, 1.0, 0.375, 1.0, 0.375, 1.0, 0.5, 1.0, 0.5, 1.0, 0.375, 1.0, 0.375, 1.0, 0.5, 1.0, 0.375, 1.0, 0.5, 1.0, 0.5, 1.0, 0.375, 1.0, 0.5, 1.0, 0.5, 1.0, 0.5, 1.0, 0.5, 1.0, 0.375, 1.0, 0.5, 1.0, 0.5, 1.0, 0.375, 1.0, 0.375, 1.0, 0.5, 1.0, 0.5, 1.0, 0.375, 1.0, 0.5, 1.0, 0.5, 1.0, 0.5, 1.0, 0.5, 1.0, 0.375, 1.0, 0.375, 1.0, 0.375, 1.0, 0.375, 1.0, 0.75, 1.0, 0.875, 1.0, 0.875, 1.0, 0.75, 1.0, 0.625, 1.0, 0.625, 1.0, 0.625, 1.0, 0.625, 1.0, 0.25, 1.0, 0.375, 1.0, 0.375, 1.0, 0.25, 1.0, 0.0, 1.0, 0.125, 1.0, 0.125, 1.0, 0.0, 1.0, 0.875, 1.0, 1.0, 1.0, 1.0, 1.0, 0.875, 1.0, 0.625, 1.0, 0.75, 1.0, 0.75, 1.0, 0.625, 1.0, 0.375, 1.0, 0.5, 1.0, 0.5, 1.0, 0.375, 1.0, 0.125, 1.0, 0.25, 1.0, 0.25, 1.0, 0.125, 1.0, 0.5, 1.0, 0.375, 1.0, 0.375, 1.0, 0.5, 1.0, 0.375, 1.0, 0.375, 1.0, 0.375, 1.0, 0.375, 1.0, 0.375, 1.0, 0.5, 1.0, 0.5, 1.0, 0.375, 1.0, 0.5, 1.0, 0.375, 1.0, 0.375, 1.0, 0.5, 1.0, 0.375, 1.0, 0.5, 1.0, 0.5, 1.0, 0.375, 1.0, 0.375, 1.0, 0.5, 1.0, 0.5, 1.0, 0.375, 1.0, 0.5, 1.0, 0.5, 1.0, 0.5, 1.0, 0.5, 1.0, 0.375, 1.0, 0.375, 1.0, 0.375, 1.0, 0.375, 1.0, 0.375, 1.0, 0.375, 1.0, 0.375, 1.0, 0.375, 1.0, 0.5, 1.0, 0.5, 1.0, 0.5, 1.0, 0.5, 1.0, 0.375, 1.0, 0.375, 1.0, 0.375, 1.0, 0.375, 1.0, 0.5, 1.0, 0.375, 1.0, 0.375, 1.0, 0.5, 1.0, 0.375, 1.0, 0.5, 1.0, 0.5, 1.0, 0.375, 1.0, 0.5, 1.0, 0.375, 1.0, 0.375, 1.0, 0.5, 1.0, 0.375, 1.0, 0.5, 1.0, 0.5, 1.0, 0.375, 1.0, 0.5, 1.0, 0.5, 1.0, 0.5, 1.0, 0.5, 1.0, 0.375, 1.0, 0.5, 1.0, 0.5, 1.0, 0.375, 1.0, 0.5, 1.0, 0.5, 1.0, 0.5, 1.0, 0.5, 1.0, 0.375, 1.0, 0.375, 1.0, 0.375, 1.0, 0.375, 1.0, 0.5, 1.0, 0.375, 1.0, 0.375, 1.0, 0.5, 1.0, 0.5, 1.0, 0.375, 1.0, 0.375, 1.0, 0.5, 1.0, 0.375, 1.0, 0.375, 1.0, 0.375, 1.0, 0.375, 1.0, 0.5, 1.0, 0.5, 1.0, 0.5, 1.0, 0.5, 1.0, 0.375, 1.0, 0.5, 1.0, 0.5, 1.0, 0.375, 1.0, 0.5, 1.0, 0.375, 1.0, 0.375, 1.0, 0.5, 1.0, 0.375, 1.0, 0.375, 1.0, 0.375, 1.0, 0.375, 1.0, 0.5, 1.0, 0.5, 1.0, 0.5, 1.0, 0.5, 1.0, 0.375, 1.0, 0.5, 1.0, 0.5, 1.0, 0.375, 1.0, 0.5, 1.0, 0.5, 1.0, 0.5, 1.0, 0.5, 1.0, 0.375, 1.0, 0.375, 1.0, 0.375, 1.0, 0.375, 1.0, 0.5, 1.0, 0.5, 1.0, 0.5, 1.0, 0.5, 1.0, 0.5, 1.0, 0.375, 1.0, 0.375, 1.0, 0.5, 1.0, 0.5, 1.0, 0.5, 1.0, 0.5, 1.0, 0.5, 1.0, 0.375, 1.0, 0.375, 1.0, 0.375, 1.0, 0.375, 1.0, 0.5, 1.0, 0.375, 1.0, 0.375, 1.0, 0.5, 1.0, 0.375, 1.0, 0.5, 1.0, 0.5, 1.0, 0.375, 1.0, 0.375, 1.0, 0.5, 1.0, 0.5, 1.0, 0.375, 1.0, 0.375, 1.0, 0.3763, 1.0, 0.375, 1.0, 0.375, 1.0, 0.5, 1.0, 0.375, 1.0, 0.375, 1.0, 0.5, 1.0, 0.3763, 1.0, 0.5, 1.0, 0.5, 1.0, 0.375, 1.0, 0.375, 1.0, 0.5, 1.0, 0.5, 1.0, 0.377, 1.0, 0.5, 1.0, 0.375, 1.0, 0.375, 1.0, 0.5, 1.0, 0.375, 1.0, 0.375, 1.0, 0.377, 1.0, 0.375, 1.0, 0.5, 1.0, 0.5, 1.0, 0.5, 1.0, 0.5, 1.0, 0.377, 1.0, 0.5, 1.0, 0.5, 1.0, 0.3763, 1.0, 0.5, 1.0, 0.375, 1.0, 0.375, 1.0, 0.5, 1.0, 0.375, 1.0, 0.377, 1.0, 0.377, 1.0, 0.375, 1.0, 0.5, 1.0, 0.5, 1.0, 0.5, 1.0, 0.5, 1.0, 0.3763, 1.0, 0.375, 1.0, 0.375, 1.0, 0.3763, 1.0, 0.377, 1.0, 0.3763, 1.0, 0.3763, 1.0, 0.377, 1.0, 0.375, 1.0, 0.375, 1.0, 0.375, 1.0, 0.375, 1.0, 0.3763, 1.0, 0.375, 1.0, 0.375, 1.0, 0.3763, 1.0, 0.375, 1.0, 0.377, 1.0, 0.3763, 1.0, 0.375, 1.0, 0.375, 1.0, 0.377, 1.0, 0.377, 1.0, 0.375, 1.0, 0.377, 1.0, 0.3763, 1.0, 0.3763, 1.0, 0.377, 1.0, 0.375, 1.0, 0.375, 1.0, 0.375, 1.0, 0.375, 1.0, 0.75, 1.0, 0.875, 1.0, 0.875, 1.0, 0.75, 1.0, 0.125, 1.0, 0.25, 1.0, 0.25, 1.0, 0.125, 1.0, 0.5, 1.0, 0.625, 1.0, 0.625, 1.0, 0.5, 1.0, 0.25, 1.0, 0.375, 1.0, 0.375, 1.0, 0.25, 1.0, 0.625, 1.0, 0.75, 1.0, 0.75, 1.0, 0.625, 1.0, 0.875, 1.0, 0.875, 1.0, 0.875, 1.0, 0.875, 1.0, 0.0, 1.0, 0.125, 1.0, 0.125, 1.0, 0.0, 1.0, 0.375, 1.0, 0.5, 1.0, 0.5, 1.0, 0.375, 1.0, 0.75, 1.0, 0.875, 1.0, 0.875, 1.0, 0.75, 1.0, 0.125, 1.0, 0.25, 1.0, 0.25, 1.0, 0.125, 1.0, 0.5, 1.0, 0.625, 1.0, 0.625, 1.0, 0.5, 1.0, 0.25, 1.0, 0.375, 1.0, 0.375, 1.0, 0.25, 1.0, 0.625, 1.0, 0.75, 1.0, 0.75, 1.0, 0.625, 1.0, 0.875, 1.0, 1.0, 1.0, 1.0, 1.0, 0.875, 1.0, 0.0, 1.0, 0.125, 1.0, 0.125, 1.0, 0.0, 1.0, 0.375, 1.0, 0.5, 1.0, 0.5, 1.0, 0.375, 1.0, 0.375, 1.0, 0.25, 1.0, 0.25, 1.0, 0.375, 1.0, 0.25, 1.0, 0.25, 1.0, 0.25, 1.0, 0.25, 1.0, 0.375, 1.0, 0.25, 1.0, 0.25, 1.0, 0.375, 1.0, 0.375, 1.0, 0.375, 1.0, 0.375, 1.0, 0.375, 1.0, 0.25, 1.0, 0.375, 1.0, 0.375, 1.0, 0.25, 1.0, 0.25, 1.0, 0.25, 1.0, 0.25, 1.0, 0.25, 1.0, 0.25, 1.0, 0.375, 1.0, 0.375, 1.0, 0.25, 1.0, 0.375, 1.0, 0.375, 1.0, 0.375, 1.0, 0.375, 1.0, 0.375, 1.0, 0.375, 1.0, 0.375, 1.0, 0.375, 1.0, 0.375, 1.0, 0.375, 1.0, 0.375, 1.0, 0.375, 1.0, 0.375, 1.0, 0.25, 1.0, 0.25, 1.0, 0.375, 1.0, 0.25, 1.0, 0.25, 1.0, 0.25, 1.0, 0.25, 1.0, 0.25, 1.0, 0.375, 1.0, 0.375, 1.0, 0.25, 1.0, 0.375, 1.0, 0.25, 1.0, 0.25, 1.0, 0.375, 1.0, 0.25, 1.0, 0.25, 1.0, 0.25, 1.0, 0.25, 1.0, 0.25, 1.0, 0.375, 1.0, 0.375, 1.0, 0.25, 1.0, 0.25, 0.5, 0.125, 0.5, 0.125, 0.5, 0.25, 0.5, 0.625, 0.5, 0.5, 0.5, 0.5, 0.5, 0.625, 0.5, 0.25, 0.5, 0.125, 0.5, 0.125, 0.5, 0.25, 0.5, 0.875, 0.5, 0.75, 0.5, 0.75, 0.5, 0.875, 0.5, 0.5, 0.5, 0.375, 0.5, 0.375, 0.5, 0.5, 0.5, 0.125, 0.5, 0.0, 0.5, 0.0, 0.5, 0.125, 0.5, 1.0, 0.5, 0.875, 0.5, 0.875, 0.5, 1.0, 0.5, 0.75, 0.5, 0.625, 0.5, 0.625, 0.5, 0.75, 0.5, 0.25, 1.0, 0.375, 1.0, 0.375, 1.0, 0.25, 1.0, 0.25, 1.0, 0.25, 1.0, 0.25, 1.0, 0.25, 1.0, 0.375, 1.0, 0.25, 1.0, 0.25, 1.0, 0.375, 1.0, 0.375, 1.0, 0.375, 1.0, 0.375, 1.0, 0.375, 1.0, 0.25, 1.0, 0.25, 1.0, 0.25, 1.0, 0.25, 1.0, 0.25, 1.0, 0.25, 1.0, 0.25, 1.0, 0.25, 1.0, 0.25, 1.0, 0.25, 1.0, 0.25, 1.0, 0.25, 1.0, 0.25, 1.0, 0.25, 1.0, 0.25, 1.0, 0.25, 1.0, 0.25, 1.0, 0.25, 1.0, 0.25, 1.0, 0.25, 1.0, 0.25, 1.0, 0.25, 1.0, 0.25, 1.0, 0.25, 1.0, 0.25, 1.0, 0.25, 1.0, 0.25, 1.0, 0.25, 1.0, 0.25, 1.0, 0.25, 1.0, 0.25, 1.0, 0.25, 1.0, 0.25, 1.0, 0.25, 1.0, 0.25, 1.0, 0.25, 1.0, 0.25, 1.0, 0.25, 1.0, 0.25, 1.0, 0.25, 1.0, 0.25, 1.0, 0.25, 1.0, 0.25, 1.0, 0.25, 1.0, 0.25, 1.0, 0.25, 1.0, 0.25, 1.0, 0.25, 1.0, 0.25, 1.0, 0.375, 1.0, 0.375, 1.0, 0.25, 1.0, 0.25, 1.0, 0.25, 1.0, 0.25, 1.0, 0.25, 1.0, 0.375, 1.0, 0.25, 1.0, 0.25, 1.0, 0.375, 1.0, 0.375, 1.0, 0.375, 1.0, 0.375, 1.0, 0.375, 1.0, 0.25, 1.0, 0.375, 1.0, 0.375, 1.0, 0.25, 1.0, 0.25, 1.0, 0.25, 1.0, 0.25, 1.0, 0.25, 1.0, 0.375, 1.0, 0.25, 1.0, 0.25, 1.0, 0.375, 1.0, 0.375, 1.0, 0.375, 1.0, 0.375, 1.0, 0.375, 1.0, 0.375, 1.0, 0.25, 1.0, 0.25, 1.0, 0.375, 1.0, 0.375, 1.0, 0.375, 1.0, 0.375, 1.0, 0.375, 1.0, 0.375, 1.0, 0.25, 1.0, 0.25, 1.0, 0.375, 1.0, 0.25, 1.0, 0.25, 1.0, 0.25, 1.0, 0.25, 1.0, 0.25, 1.0, 0.375, 1.0, 0.375, 1.0, 0.25, 1.0, 0.25, 1.0, 0.375, 1.0, 0.375, 1.0, 0.25, 1.0, 0.25, 1.0, 0.25, 1.0, 0.25, 1.0, 0.25, 1.0, 0.375, 1.0, 0.375, 1.0, 0.375, 1.0, 0.375, 1.0, 0.375, 1.0, 0.375, 1.0, 0.375, 1.0, 0.375, 1.0, 0.25, 1.0, 0.375, 1.0, 0.375, 1.0, 0.25, 1.0, 0.25, 1.0, 0.25, 1.0, 0.25, 1.0, 0.25, 1.0, 0.375, 1.0, 0.25, 1.0, 0.25, 1.0, 0.375, 1.0, 0.25, 1.0, 0.25, 1.0, 0.25, 1.0, 0.25, 1.0, 0.25, 1.0, 0.25, 1.0, 0.25, 1.0, 0.25, 1.0, 0.25, 1.0, 0.25, 1.0, 0.25, 1.0, 0.25, 1.0, 0.25, 1.0, 0.25, 1.0, 0.25, 1.0, 0.25, 1.0, 0.25, 1.0, 0.25, 1.0, 0.25, 1.0, 0.25, 1.0, 0.25, 1.0, 0.25, 1.0, 0.25, 1.0, 0.25, 1.0, 0.25, 1.0, 0.25, 1.0, 0.25, 1.0, 0.25, 1.0, 0.25, 1.0, 0.25, 1.0, 0.25, 1.0, 0.25, 1.0, 0.25, 1.0, 0.25, 1.0, 0.25, 1.0, 0.25, 1.0, 0.25, 1.0, 0.25, 1.0, 0.25, 1.0, 0.25, 1.0, 0.25, 1.0, 0.25, 1.0, 0.25, 1.0, 0.25, 1.0, 0.25, 1.0, 0.25, 1.0, 0.25, 1.0, 0.25, 1.0, 0.75, 1.0, 0.875, 1.0, 0.875, 1.0, 0.75, 1.0, 0.125, 1.0, 0.25, 1.0, 0.25, 1.0, 0.125, 1.0, 0.5, 1.0, 0.625, 1.0, 0.625, 1.0, 0.5, 1.0, 0.25, 1.0, 0.375, 1.0, 0.375, 1.0, 0.25, 1.0, 0.625, 1.0, 0.75, 1.0, 0.75, 1.0, 0.625, 1.0, 0.875, 1.0, 1.0, 1.0, 1.0, 1.0, 0.875, 1.0, 0.0, 1.0, 0.125, 1.0, 0.125, 1.0, 0.0, 1.0, 0.375, 1.0, 0.5, 1.0, 0.5, 1.0, 0.375, 1.0, 0.625, 1.0, 0.625, 1.0, 0.625, 1.0, 0.625, 1.0, 0.625, 1.0, 0.5, 1.0, 0.5, 1.0, 0.625, 1.0, 0.625, 1.0, 0.625, 1.0, 0.625, 1.0, 0.625, 1.0, 0.5, 1.0, 0.5, 1.0, 0.5, 1.0, 0.5, 1.0, 0.625, 1.0, 0.625, 1.0, 0.625, 1.0, 0.625, 1.0, 0.625, 1.0, 0.5, 1.0, 0.5, 1.0, 0.625, 1.0, 0.5, 1.0, 0.625, 1.0, 0.625, 1.0, 0.5, 1.0, 0.5, 1.0, 0.5, 1.0, 0.5, 1.0, 0.5, 1.0, 0.5, 1.0, 0.625, 1.0, 0.625, 1.0, 0.5, 1.0, 0.625, 1.0, 0.5, 1.0, 0.5, 1.0, 0.625, 1.0, 0.5, 1.0, 0.625, 1.0, 0.625, 1.0, 0.5, 1.0, 0.5, 1.0, 0.5, 1.0, 0.5, 1.0, 0.5, 1.0, 0.5, 1.0, 0.5, 1.0, 0.5, 1.0, 0.5, 1.0, 0.5, 1.0, 0.625, 1.0, 0.625, 1.0, 0.5, 1.0, 0.625, 1.0, 0.5, 1.0, 0.5, 1.0, 0.625, 1.0, 0.625, 1.0, 0.625, 1.0, 0.625, 1.0, 0.625, 1.0, 0.625, 1.0, 0.625, 1.0, 0.625, 1.0, 0.625, 1.0, 0.625, 1.0, 0.625, 1.0, 0.625, 1.0, 0.625, 1.0, 0.625, 1.0, 0.625, 1.0, 0.625, 1.0, 0.625, 1.0, 0.625, 1.0, 0.625, 1.0, 0.625, 1.0, 0.625, 1.0, 0.625, 1.0, 0.625, 1.0, 0.625, 1.0, 0.625, 1.0, 0.625, 1.0, 0.625, 1.0, 0.625, 1.0, 0.625, 1.0, 0.625, 1.0, 0.625, 1.0, 0.625, 1.0, 0.625, 1.0, 0.625, 1.0, 0.625, 1.0, 0.625, 1.0, 0.625, 1.0, 0.875, 1.0, 0.875, 1.0, 0.875, 1.0, 0.875, 1.0, 0.875, 1.0, 0.875, 1.0, 0.875, 1.0, 0.875, 1.0, 1.0, 1.0, 0.875, 1.0, 0.875, 1.0, 1.0, 1.0, 0.0, 1.0, 0.0, 1.0, 0.0, 1.0, 0.0, 1.0, 0.875, 1.0, 0.875, 1.0, 0.875, 1.0, 0.875, 1.0, 1.0, 1.0, 0.875, 1.0, 0.875, 1.0, 1.0, 1.0, 0.875, 1.0, 1.0, 1.0, 1.0, 1.0, 0.875, 1.0, 0.0, 1.0, 0.0, 1.0, 0.0, 1.0, 0.0, 1.0, 0.875, 1.0, 1.0, 1.0, 1.0, 1.0, 0.875, 1.0, 1.0, 1.0, 0.875, 1.0, 0.875, 1.0, 1.0, 1.0, 0.875, 1.0, 1.0, 1.0, 1.0, 1.0, 0.875, 1.0, 0.0, 1.0, 0.0, 1.0, 0.0, 1.0, 0.0, 1.0, 0.875, 1.0, 1.0, 1.0, 1.0, 1.0, 0.875, 1.0, 0.0, 1.0, 0.0, 1.0, 0.0, 1.0, 0.0, 1.0, 0.875, 1.0, 0.875, 1.0, 0.875, 1.0, 0.875, 1.0, 1.0, 1.0, 0.875, 1.0, 0.875, 1.0, 1.0, 1.0, 0.0, 1.0, 0.0, 1.0, 0.0, 1.0, 0.0, 1.0, 0.875, 1.0, 1.0, 1.0, 1.0, 1.0, 0.875, 1.0, 1.0, 1.0, 0.875, 1.0, 0.875, 1.0, 1.0, 1.0, 0.875, 1.0, 0.875, 1.0, 0.875, 1.0, 0.875, 1.0, 0.875, 1.0, 0.875, 1.0, 0.875, 1.0, 0.875, 1.0, 0.875, 1.0, 0.875, 1.0, 0.875, 1.0, 0.875, 1.0, 0.875, 1.0, 0.875, 1.0, 0.875, 1.0, 0.875, 1.0, 0.875, 1.0, 0.875, 1.0, 0.875, 1.0, 0.875, 1.0, 0.875, 1.0, 0.875, 1.0, 0.875, 1.0, 0.875, 1.0, 0.875, 1.0, 0.875, 1.0, 0.875, 1.0, 0.875, 1.0, 0.875, 1.0, 0.875, 1.0, 0.875, 1.0, 0.875, 1.0, 0.875, 1.0, 0.875, 1.0, 0.875, 1.0, 0.875, 1.0, 0.875, 1.0, 0.875, 1.0, 0.875, 1.0, 0.875, 1.0, 0.875, 1.0, 0.875, 1.0, 0.875, 1.0, 0.875, 1.0, 0.875, 1.0, 0.875, 1.0, 0.875, 1.0, 0.875, 1.0, 0.875, 1.0, 0.875, 1.0, 0.875, 1.0, 0.875, 1.0, 0.875, 1.0, 0.875, 1.0, 0.875, 1.0, 0.875, 1.0, 0.875, 1.0, 0.875, 1.0, 0.875, 1.0, 0.875, 1.0, 0.875, 1.0, 0.875, 1.0, 0.875, 1.0, 0.875, 1.0, 0.875, 1.0, 0.875, 1.0, 0.875, 1.0, 0.875, 1.0, 0.375, 1.0, 0.5, 1.0, 0.5, 1.0, 0.375, 1.0, 0.0, 1.0, 0.125, 1.0, 0.125, 1.0, 0.0, 1.0, 0.875, 1.0, 1.0, 1.0, 1.0, 1.0, 0.875, 1.0, 0.625, 1.0, 0.75, 1.0, 0.75, 1.0, 0.625, 1.0, 0.25, 1.0, 0.375, 1.0, 0.375, 1.0, 0.25, 1.0, 0.5, 1.0, 0.625, 1.0, 0.625, 1.0, 0.5, 1.0, 0.125, 1.0, 0.25, 1.0, 0.25, 1.0, 0.125, 1.0, 0.75, 1.0, 0.875, 1.0, 0.875, 1.0, 0.75, 1.0, 0.75, 1.0, 0.75, 1.0, 0.75, 1.0, 0.75, 1.0, 0.75, 1.0, 0.75, 1.0, 0.75, 1.0, 0.75, 1.0, 0.875, 1.0, 0.875, 1.0, 0.875, 1.0, 0.875, 1.0, 0.875, 1.0, 0.875, 1.0, 0.875, 1.0, 0.875, 1.0, 0.75, 1.0, 0.875, 1.0, 0.875, 1.0, 0.75, 1.0, 0.875, 1.0, 0.875, 1.0, 0.875, 1.0, 0.875, 1.0, 0.875, 1.0, 0.75, 1.0, 0.75, 1.0, 0.875, 1.0, 0.75, 1.0, 0.875, 1.0, 0.875, 1.0, 0.75, 1.0, 0.75, 1.0, 0.75, 1.0, 0.75, 1.0, 0.75, 1.0, 0.75, 1.0, 0.75, 1.0, 0.75, 1.0, 0.75, 1.0, 0.875, 1.0, 0.875, 1.0, 0.875, 1.0, 0.875, 1.0, 0.875, 1.0, 0.75, 1.0, 0.75, 1.0, 0.875, 1.0, 0.875, 1.0, 0.75, 1.0, 0.75, 1.0, 0.875, 1.0, 0.875, 1.0, 0.875, 1.0, 0.875, 1.0, 0.875, 1.0, 0.875, 1.0, 0.75, 1.0, 0.75, 1.0, 0.875, 1.0, 0.75, 1.0, 0.875, 1.0, 0.875, 1.0, 0.75, 1.0, 0.75, 1.0, 0.75, 1.0, 0.75, 1.0, 0.75, 1.0, 0.75, 1.0, 0.875, 1.0, 0.875, 1.0, 0.75, 1.0, 0.75, 1.0, 0.75, 1.0, 0.75, 1.0, 0.75, 1.0, 0.875, 1.0, 0.875, 1.0, 0.875, 1.0, 0.875, 1.0, 0.75, 1.0, 0.75, 1.0, 0.75, 1.0, 0.75, 1.0, 0.875, 1.0, 0.875, 1.0, 0.875, 1.0, 0.875, 1.0, 0.875, 1.0, 0.75, 1.0, 0.75, 1.0, 0.875, 1.0, 0.75, 1.0, 0.875, 1.0, 0.875, 1.0, 0.75, 1.0, 0.875, 1.0, 0.75, 1.0, 0.75, 1.0, 0.875, 1.0, 0.875, 1.0, 0.875, 1.0, 0.875, 1.0, 0.875, 1.0, 0.875, 1.0, 0.75, 1.0, 0.75, 1.0, 0.875, 1.0, 0.75, 1.0, 0.875, 1.0, 0.875, 1.0, 0.75, 1.0, 0.75, 1.0, 0.75, 1.0, 0.75, 1.0, 0.75, 1.0, 0.75, 1.0, 0.875, 1.0, 0.875, 1.0, 0.75, 1.0, 0.75, 1.0, 0.75, 1.0, 0.75, 1.0, 0.75, 1.0, 0.875, 1.0, 0.875, 1.0, 0.875, 1.0, 0.875, 1.0, 0.875, 1.0, 0.875, 1.0, 0.875, 1.0, 0.875, 1.0, 0.875, 1.0, 0.875, 1.0, 0.875, 1.0, 0.875, 1.0, 0.875, 1.0, 0.75, 1.0, 0.75, 1.0, 0.875, 1.0, 0.75, 1.0, 0.875, 1.0, 0.875, 1.0, 0.75, 1.0, 0.875, 1.0, 0.75, 1.0, 0.75, 1.0, 0.875, 1.0, 0.875, 1.0, 0.75, 1.0, 0.75, 1.0, 0.875, 1.0, 0.75, 1.0, 0.875, 1.0, 0.875, 1.0, 0.75, 1.0, 0.75, 1.0, 0.75, 1.0, 0.75, 1.0, 0.75, 1.0, 0.75, 1.0, 0.875, 1.0, 0.875, 1.0, 0.75, 1.0, 0.75, 1.0, 0.875, 1.0, 0.875, 1.0, 0.75, 1.0, 0.75, 1.0, 0.75, 1.0, 0.75, 1.0, 0.75, 1.0, 0.875, 1.0, 0.875, 1.0, 0.875, 1.0, 0.875, 1.0, 0.75, 1.0, 0.75, 1.0, 0.75, 1.0, 0.75, 1.0, 0.75, 1.0, 0.75, 1.0, 0.75, 1.0, 0.75, 1.0, 0.75, 1.0, 0.75, 1.0, 0.75, 1.0, 0.75, 1.0, 0.75, 1.0, 0.75, 1.0, 0.75, 1.0, 0.75, 1.0, 0.75, 1.0, 0.75, 1.0, 0.75, 1.0, 0.75, 1.0, 0.75, 1.0, 0.75, 1.0, 0.75, 1.0, 0.75, 1.0, 0.75, 1.0, 0.75, 1.0, 0.75, 1.0, 0.75, 1.0, 0.75, 1.0, 0.75, 1.0, 0.75, 1.0, 0.75, 1.0, 0.75, 1.0, 0.875, 1.0, 0.875, 1.0, 0.75, 1.0, 0.75, 1.0, 0.75, 1.0, 0.75, 1.0, 0.75, 1.0, 0.875, 1.0, 0.875, 1.0, 0.875, 1.0, 0.875, 1.0, 0.75, 1.0, 0.75, 1.0, 0.75, 1.0, 0.75, 1.0, 0.875, 1.0, 0.875, 1.0, 0.875, 1.0, 0.875, 1.0, 0.75, 1.0, 0.875, 1.0, 0.875, 1.0, 0.75, 1.0, 0.875, 1.0, 0.75, 1.0, 0.75, 1.0, 0.875, 1.0, 0.875, 1.0, 0.875, 1.0, 0.875, 1.0, 0.875, 1.0, 0.875, 1.0, 0.75, 1.0, 0.75, 1.0, 0.875, 1.0, 0.875, 1.0, 0.75, 1.0, 0.75, 1.0, 0.875, 1.0, 0.75, 1.0, 0.875, 1.0, 0.875, 1.0, 0.75, 1.0, 0.75, 1.0, 0.75, 1.0, 0.75, 1.0, 0.75, 1.0, 0.875, 1.0, 0.875, 1.0, 0.875, 1.0, 0.875, 1.0, 0.875, 1.0, 1.0, 1.0, 1.0, 1.0, 0.875, 1.0, 1.0, 1.0, 0.875, 1.0, 0.875, 1.0, 1.0, 1.0, 0.0, 1.0, 0.0, 1.0, 0.0, 1.0, 0.0, 1.0, 0.875, 1.0, 0.875, 1.0, 0.875, 1.0, 0.875, 1.0, 0.875, 1.0, 1.0, 1.0, 1.0, 1.0, 0.875, 1.0, 1.0, 1.0, 0.875, 1.0, 0.875, 1.0, 1.0, 1.0, 0.0, 1.0, 0.0, 1.0, 0.0, 1.0, 0.0, 1.0, 1.0, 1.0, 0.875, 1.0, 0.875, 1.0, 1.0, 1.0, 0.875, 1.0, 1.0, 1.0, 1.0, 1.0, 0.875, 1.0, 1.0, 1.0, 0.875, 1.0, 0.875, 1.0, 1.0, 1.0, 0.0, 1.0, 0.0, 1.0, 0.0, 1.0, 0.0, 1.0, 0.875, 1.0, 1.0, 1.0, 1.0, 1.0, 0.875, 1.0, 0.0, 1.0, 0.0, 1.0, 0.0, 1.0, 0.0, 1.0, 0.875, 1.0, 0.875, 1.0, 0.875, 1.0, 0.875, 1.0, 0.875, 1.0, 1.0, 1.0, 1.0, 1.0, 0.875, 1.0, 0.0, 1.0, 0.0, 1.0, 0.0, 1.0, 0.0, 1.0, 0.0, 1.0, 0.0, 1.0, 0.0, 1.0, 0.0, 1.0, 0.875, 1.0, 1.0, 1.0, 1.0, 1.0, 0.875, 1.0, 0.875, 1.0, 0.875, 1.0, 0.875, 1.0, 0.875, 1.0, 0.875, 1.0, 0.875, 1.0, 0.875, 1.0, 0.875, 1.0, 0.875, 1.0, 1.0, 1.0, 1.0, 1.0, 0.875, 1.0, 1.0, 1.0, 0.875, 1.0, 0.875, 1.0, 1.0, 1.0, 0.0, 1.0, 0.0, 1.0, 0.0, 1.0, 0.0, 1.0, 1.0, 1.0, 0.875, 1.0, 0.875, 1.0, 1.0, 1.0, 0.875, 1.0, 1.0, 1.0, 1.0, 1.0, 0.875, 1.0, 1.0, 1.0, 0.875, 1.0, 0.875, 1.0, 1.0, 1.0, 0.875, 1.0, 0.875, 1.0, 0.875, 1.0, 0.875, 1.0, 0.875, 1.0, 0.75, 1.0, 0.75, 1.0, 0.875, 1.0, 0.875, 1.0, 0.875, 1.0, 0.875, 1.0, 0.875, 1.0, 0.75, 1.0, 0.75, 1.0, 0.75, 1.0, 0.75, 1.0, 0.75, 1.0, 0.875, 1.0, 0.875, 1.0, 0.75, 1.0, 0.875, 1.0, 0.75, 1.0, 0.75, 1.0, 0.875, 1.0, 0.75, 1.0, 0.875, 1.0, 0.875, 1.0, 0.75, 1.0, 0.875, 1.0, 0.75, 1.0, 0.75, 1.0, 0.875, 1.0, 0.75, 1.0, 0.75, 1.0, 0.75, 1.0, 0.75, 1.0, 0.75, 0.49, 0.9197, 0.4197, 0.99, 0.25, 0.9197, 0.08029, 0.75, 0.01, 0.5803, 0.08029, 0.51, 0.25, 0.5803, 0.4197, 0.5, 0.5, 0.375, 0.5, 0.375, 0.5, 0.5, 0.5, 0.75, 0.5, 0.625, 0.5, 0.625, 0.5, 0.75, 0.5, 1.0, 0.5, 0.875, 0.5, 0.875, 0.5, 1.0, 0.5, 0.125, 0.5, 0.0, 0.5, 0.0, 0.5, 0.125, 0.5, 0.375, 0.5, 0.25, 0.5, 0.25, 0.5, 0.375, 0.5, 0.625, 0.5, 0.5, 0.5, 0.5, 0.5, 0.625, 0.5, 0.875, 0.5, 0.75, 0.5, 0.75, 0.5, 0.875, 0.5, 0.125, 1.0, 0.25, 1.0, 0.25, 1.0, 0.125, 1.0, 0.375, 1.0, 0.5, 1.0, 0.5, 1.0, 0.375, 1.0, 0.625, 1.0, 0.75, 1.0, 0.75, 1.0, 0.625, 1.0, 0.875, 1.0, 1.0, 1.0, 1.0, 1.0, 0.875, 1.0, 0.0, 1.0, 0.125, 1.0, 0.125, 1.0, 0.0, 1.0, 0.25, 1.0, 0.375, 1.0, 0.375, 1.0, 0.25, 1.0, 0.5, 1.0, 0.625, 1.0, 0.625, 1.0, 0.5, 1.0, 0.75, 1.0, 0.875, 1.0, 0.875, 1.0, 0.75, 1.0, 0.625, 1.0, 0.625, 1.0, 0.625, 1.0, 0.625, 1.0, 0.5, 1.0, 0.625, 1.0, 0.625, 1.0, 0.5, 1.0, 0.5, 1.0, 0.5, 1.0, 0.5, 1.0, 0.5, 1.0, 0.625, 1.0, 0.5, 1.0, 0.5, 1.0, 0.625, 1.0, 0.5, 1.0, 0.5, 1.0, 0.5, 1.0, 0.5, 1.0, 0.5, 1.0, 0.5, 1.0, 0.5, 1.0, 0.5, 1.0, 0.5, 1.0, 0.625, 1.0, 0.625, 1.0, 0.5, 1.0, 0.625, 1.0, 0.5, 1.0, 0.5, 1.0, 0.625, 1.0, 0.5, 1.0, 0.625, 1.0, 0.625, 1.0, 0.5, 1.0, 0.5, 1.0, 0.625, 1.0, 0.625, 1.0, 0.5, 1.0, 0.625, 1.0, 0.5, 1.0, 0.5, 1.0, 0.625, 1.0, 0.625, 1.0, 0.625, 1.0, 0.625, 1.0, 0.625, 1.0, 0.625, 1.0, 0.625, 1.0, 0.625, 1.0, 0.625, 1.0, 0.625, 1.0, 0.5, 1.0, 0.5, 1.0, 0.625, 1.0, 0.625, 1.0, 0.625, 1.0, 0.625, 1.0, 0.625, 1.0, 0.5, 1.0, 0.5, 1.0, 0.5, 1.0, 0.5, 1.0, 0.5, 1.0, 0.625, 1.0, 0.625, 1.0, 0.5, 1.0, 0.5, 1.0, 0.5, 1.0, 0.5, 1.0, 0.5, 1.0, 0.5, 1.0, 0.625, 1.0, 0.625, 1.0, 0.5, 1.0, 0.625, 1.0, 0.5, 1.0, 0.5, 1.0, 0.625, 1.0, 0.5, 1.0, 0.5, 1.0, 0.5, 1.0, 0.5, 1.0, 0.625, 1.0, 0.625, 1.0, 0.625, 1.0, 0.625, 1.0, 0.625, 1.0, 0.5, 1.0, 0.5, 1.0, 0.625, 1.0, 0.5, 1.0, 0.625, 1.0, 0.625, 1.0, 0.5, 1.0, 0.5, 1.0, 0.5, 1.0, 0.5, 1.0, 0.5, 1.0, 0.625, 1.0, 0.625, 1.0, 0.625, 1.0, 0.625, 1.0, 0.625, 1.0, 0.5, 1.0, 0.5, 1.0, 0.625, 1.0, 0.5, 1.0, 0.625, 1.0, 0.625, 1.0, 0.5, 1.0, 0.5, 1.0, 0.5, 1.0, 0.5, 1.0, 0.5, 1.0, 0.5, 1.0, 0.5, 1.0, 0.5, 1.0, 0.5, 1.0, 0.5, 1.0, 0.5, 1.0, 0.5, 1.0, 0.5, 1.0, 0.5, 1.0, 0.5, 1.0, 0.5, 1.0, 0.5, 1.0, 0.5, 1.0, 0.5, 1.0, 0.5, 1.0, 0.5, 1.0, 0.5, 1.0, 0.5, 1.0, 0.5, 1.0, 0.5, 1.0, 0.5, 1.0, 0.5, 1.0, 0.5, 1.0, 0.5, 1.0, 0.5, 1.0, 0.5, 1.0, 0.5, 1.0, 0.5, 1.0, 0.5, 1.0, 0.5, 1.0, 0.5, 1.0, 0.5, 1.0, 0.5, 1.0, 0.5, 1.0, 0.5, 1.0, 0.5, 1.0, 0.5, 1.0, 0.5, 1.0, 0.5, 1.0, 0.5, 1.0, 0.5, 1.0, 0.5, 1.0, 0.5, 1.0, 0.5, 1.0, 0.5, 1.0, 0.5, 1.0, 0.5, 1.0, 0.5, 1.0, 0.5, 1.0, 0.5, 1.0, 0.5, 1.0, 0.5, 1.0, 0.5, 1.0, 0.5, 1.0, 0.5, 1.0, 0.5, 1.0, 0.5, 1.0, 0.5, 1.0, 0.5, 1.0, 0.5, 1.0, 0.625, 1.0, 0.625, 1.0, 0.625, 1.0, 0.625, 1.0, 0.625, 1.0, 0.625, 1.0, 0.625, 1.0, 0.625, 1.0, 0.625, 1.0, 0.625, 1.0, 0.625, 1.0, 0.625, 1.0, 0.625, 1.0, 0.625, 1.0, 0.625, 1.0, 0.625, 1.0, 0.625, 1.0, 0.625, 1.0, 0.625, 1.0, 0.625, 1.0, 0.625, 1.0, 0.625, 1.0, 0.625, 1.0, 0.625, 1.0, 0.625, 1.0, 0.625, 1.0, 0.625, 1.0, 0.625, 1.0, 0.625, 1.0, 0.625, 1.0, 0.625, 1.0, 0.625, 1.0, 0.625, 1.0, 0.625, 1.0, 0.625, 1.0, 0.625, 1.0, 0.625, 1.0, 0.625, 1.0, 0.625, 1.0, 0.625, 1.0, 0.625, 1.0, 0.625, 1.0, 0.625, 1.0, 0.625, 1.0, 0.625, 1.0, 0.625, 1.0, 0.625, 1.0, 0.625, 1.0, 0.5, 1.0, 0.5, 1.0, 0.5, 1.0, 0.5, 1.0, 0.5, 1.0, 0.5, 1.0, 0.5, 1.0, 0.5, 1.0, 0.5, 1.0, 0.5, 1.0, 0.5, 1.0, 0.5, 1.0, 0.5, 1.0, 0.5, 1.0, 0.5, 1.0, 0.5, 1.0, 0.5, 1.0, 0.5, 1.0, 0.5, 1.0, 0.5, 1.0, 0.5, 1.0, 0.5, 1.0, 0.5, 1.0, 0.5, 1.0, 0.5, 1.0, 0.5, 1.0, 0.5, 1.0, 0.5, 1.0, 0.5, 1.0, 0.5, 1.0, 0.5, 1.0, 0.5, 1.0, 0.5, 1.0, 0.5, 1.0, 0.5, 1.0, 0.5, 1.0, 0.5, 1.0, 0.5, 1.0, 0.5, 1.0, 0.5, 1.0, 0.5, 1.0, 0.5, 1.0, 0.5, 1.0, 0.5, 1.0, 0.5, 1.0, 0.5, 1.0, 0.5, 1.0, 0.5, 1.0, 0.5, 1.0, 0.5, 1.0, 0.5, 1.0, 0.5, 1.0, 0.5, 1.0, 0.5, 1.0, 0.5, 1.0, 0.5, 1.0, 0.5, 1.0, 0.5, 1.0, 0.5, 1.0, 0.5, 1.0, 0.5, 1.0, 0.5, 1.0, 0.5, 1.0, 0.5, 1.0])
me_cylinder.materials.append(mat_material_002)
me_cylinder.update()

# ---- objects
ob_light = bpy.data.objects.new('Light', light_light)
ob_camera = bpy.data.objects.new('Camera', cam_camera)
ob_cylinder = bpy.data.objects.new('Cylinder', me_cylinder)

# ---- transforms, parenting, visibility, modifiers, constraints
ob_light.location = (2.564, -11.14, 21.41)
ob_light.rotation_euler = (0.6503, 0.05522, 1.866)
ob_light.scale = (5.798, 5.798, 5.798)
ob_light.lock_rotations_4d = False
ob_light.empty_display_type = 'ARROWS'
ob_light.color = (0.0, 0.0, 0.0, 0.0)
ob_light.lineart.crease_threshold = 0.0
ob_camera.location = (7.359, -6.926, 12.25)
ob_camera.rotation_euler = (1.109, 0.0, 0.8149)
ob_camera.lock_rotations_4d = False
ob_camera.empty_display_type = 'ARROWS'
ob_camera.color = (0.0, 0.0, 0.0, 0.0)
ob_camera.display_type = 'WIRE'
ob_camera.lineart.crease_threshold = 0.0
ob_cylinder.location = (0.0, 0.0, 7.292)

# ---- collection membership
col_collection.objects.link(ob_light)
col_collection.objects.link(ob_camera)
col_arbolpelado.objects.link(ob_cylinder)

# ---- scene / render settings (as saved in the file)
scene.camera = ob_camera
scene.frame_start = 1; scene.frame_end = 250; scene.frame_set(1)
scene.render.engine = 'BLENDER_EEVEE_NEXT'
scene.render.bake_bias = 0.0
scene.render.bake_samples = 0
scene.cycles.sampling_pattern = 'TABULATED_SOBOL'
scene.eevee.use_volume_custom_range = False
bpy.context.view_layer.update()
